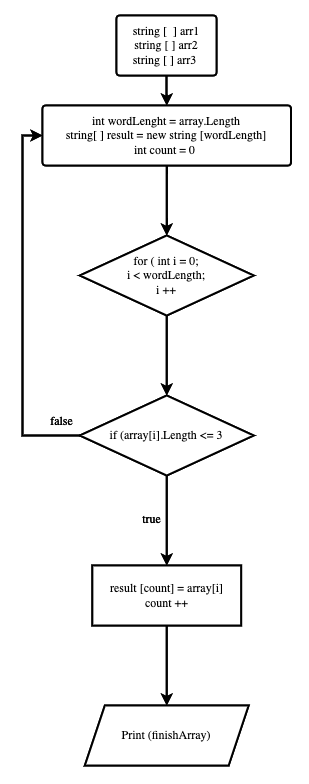

The diagram above was exported from draw.io. Its source (the exported page's mxGraphModel, read from the mxfile embedded in the PNG):
<mxGraphModel dx="1733" dy="1023" grid="1" gridSize="15" guides="1" tooltips="1" connect="1" arrows="1" page="1" pageScale="1" pageWidth="1442" pageHeight="2040">
  <root>
    <mxCell id="0" />
    <mxCell id="1" parent="0" />
    <mxCell id="2" value="" style="edgeStyle=orthogonalEdgeStyle;rounded=0;orthogonalLoop=1;jettySize=auto;html=1;noLabel=none;" edge="1" source="3" target="5" parent="1">
      <mxGeometry relative="1" as="geometry" />
    </mxCell>
    <mxCell id="3" value="string [&amp;nbsp; ] arr1&lt;br&gt;string [ ] arr2&lt;br&gt;string [ ] arr3&amp;nbsp;" style="shape=mxgraph.flowchart.process;whiteSpace=wrap;html=1;fillColor=#ffffff;strokeColor=#000000;strokeWidth=2;noLabel=none;" vertex="1" name="Process" parent="1">
      <mxGeometry x="671" y="90" width="100" height="60" as="geometry" />
    </mxCell>
    <mxCell id="4" value="" style="edgeStyle=orthogonalEdgeStyle;rounded=0;orthogonalLoop=1;jettySize=auto;html=1;noLabel=none;" edge="1" source="5" target="7" parent="1">
      <mxGeometry relative="1" as="geometry" />
    </mxCell>
    <mxCell id="5" value="int wordLenght = array.Length&lt;br&gt;string[ ] result = new string [wordLength]&lt;br&gt;int count = 0&amp;nbsp;" style="shape=mxgraph.flowchart.process;whiteSpace=wrap;html=1;fillColor=#ffffff;strokeColor=#000000;strokeWidth=2;noLabel=none;" vertex="1" name="Process" parent="1">
      <mxGeometry x="597" y="180" width="248.5" height="60" as="geometry" />
    </mxCell>
    <mxCell id="6" value="" style="edgeStyle=orthogonalEdgeStyle;rounded=0;orthogonalLoop=1;jettySize=auto;html=1;noLabel=none;" edge="1" source="7" target="12" parent="1">
      <mxGeometry relative="1" as="geometry" />
    </mxCell>
    <mxCell id="7" value="for ( int i = 0;&lt;br&gt;i &amp;lt; wordLength;&lt;br&gt;i ++" style="rhombus;whiteSpace=wrap;html=1;noLabel=none;" vertex="1" parent="1">
      <mxGeometry x="634.37" y="310" width="173.75" height="80" as="geometry" />
    </mxCell>
    <mxCell id="8" value="" style="edgeStyle=orthogonalEdgeStyle;rounded=0;orthogonalLoop=1;jettySize=auto;html=1;noLabel=none;" edge="1" source="12" target="14" parent="1">
      <mxGeometry relative="1" as="geometry" />
    </mxCell>
    <mxCell id="9" value="true" style="edgeLabel;html=1;align=center;verticalAlign=middle;resizable=0;points=[];noLabel=none;" vertex="1" connectable="0" parent="8">
      <mxGeometry x="-0.051" y="2" relative="1" as="geometry">
        <mxPoint x="-18.25" as="offset" />
      </mxGeometry>
    </mxCell>
    <mxCell id="10" style="edgeStyle=orthogonalEdgeStyle;rounded=0;orthogonalLoop=1;jettySize=auto;html=1;entryX=0;entryY=0.5;entryDx=0;entryDy=0;entryPerimeter=0;noLabel=none;" edge="1" source="12" target="5" parent="1">
      <mxGeometry relative="1" as="geometry">
        <Array as="points">
          <mxPoint x="577" y="510" />
          <mxPoint x="577" y="210" />
        </Array>
      </mxGeometry>
    </mxCell>
    <mxCell id="11" value="false" style="edgeLabel;html=1;align=center;verticalAlign=middle;resizable=0;points=[];noLabel=none;" vertex="1" connectable="0" parent="10">
      <mxGeometry x="-0.7901" relative="1" as="geometry">
        <mxPoint x="20.63" y="-15" as="offset" />
      </mxGeometry>
    </mxCell>
    <mxCell id="12" value="if (array[i].Length &amp;lt;= 3" style="rhombus;whiteSpace=wrap;html=1;noLabel=none;" vertex="1" parent="1">
      <mxGeometry x="634.37" y="470" width="173.76" height="80" as="geometry" />
    </mxCell>
    <mxCell id="13" value="" style="edgeStyle=orthogonalEdgeStyle;rounded=0;orthogonalLoop=1;jettySize=auto;html=1;noLabel=none;" edge="1" source="14" target="15" parent="1">
      <mxGeometry relative="1" as="geometry" />
    </mxCell>
    <mxCell id="14" value="result [count] = array[i]&lt;br&gt;count ++" style="whiteSpace=wrap;html=1;noLabel=none;" vertex="1" parent="1">
      <mxGeometry x="646.87" y="640" width="148.75" height="60" as="geometry" />
    </mxCell>
    <mxCell id="15" value="Print (finishArray)" style="shape=parallelogram;perimeter=parallelogramPerimeter;whiteSpace=wrap;html=1;fixedSize=1;noLabel=none;" vertex="1" parent="1">
      <mxGeometry x="639.37" y="780" width="163.76" height="60" as="geometry" />
    </mxCell>
  </root>
</mxGraphModel>